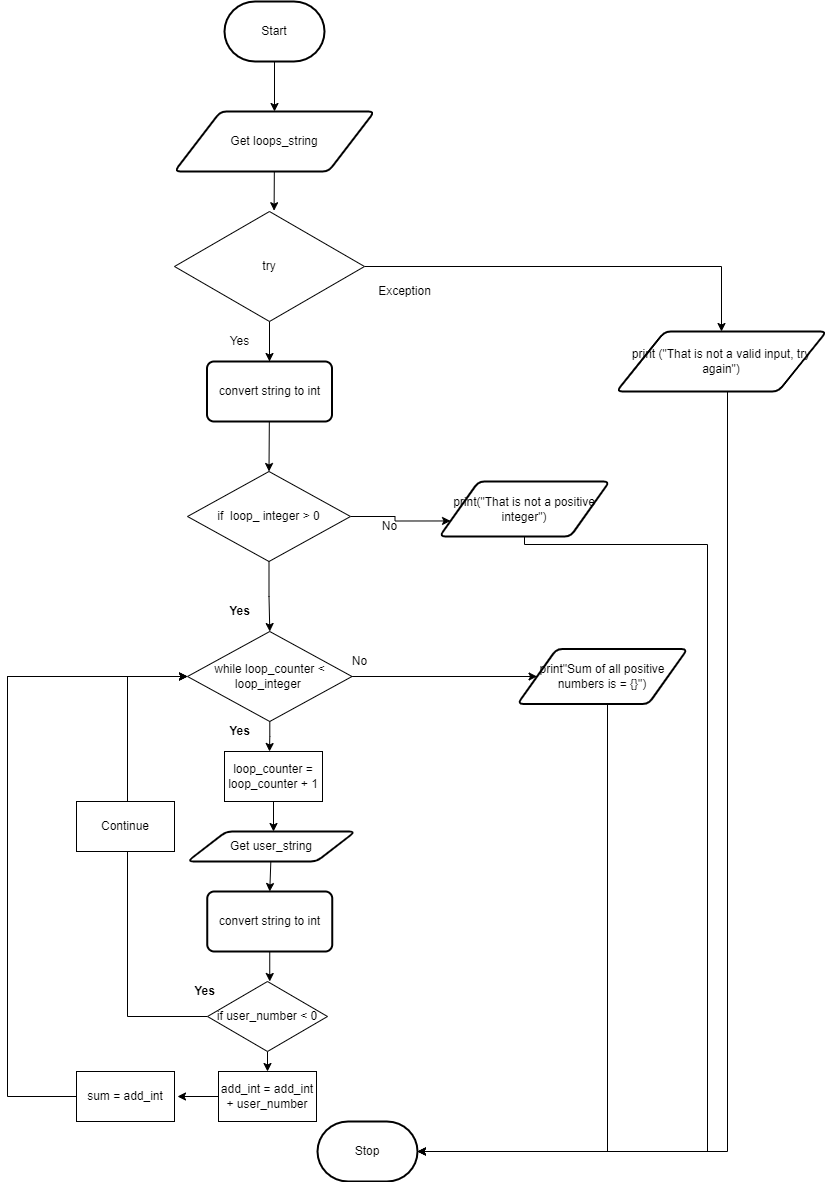

The diagram above was exported from draw.io. Its source (the exported page's mxGraphModel, read from the mxfile embedded in the PNG):
<mxGraphModel dx="1922" dy="550" grid="1" gridSize="10" guides="1" tooltips="1" connect="1" arrows="1" fold="1" page="1" pageScale="1" pageWidth="827" pageHeight="1169" math="0" shadow="0">
  <root>
    <mxCell id="0" />
    <mxCell id="1" parent="0" />
    <mxCell id="118" style="edgeStyle=orthogonalEdgeStyle;rounded=0;html=1;entryX=0.5;entryY=0;entryDx=0;entryDy=0;fontFamily=Helvetica;fontSize=12;fontColor=#F0F0F0;" parent="1" source="25" target="117" edge="1">
      <mxGeometry relative="1" as="geometry" />
    </mxCell>
    <mxCell id="96" style="edgeStyle=none;html=1;entryX=0.5;entryY=0;entryDx=0;entryDy=0;" parent="1" source="2" target="3" edge="1">
      <mxGeometry relative="1" as="geometry" />
    </mxCell>
    <mxCell id="2" value="Start" style="strokeWidth=2;html=1;shape=mxgraph.flowchart.terminator;whiteSpace=wrap;" parent="1" vertex="1">
      <mxGeometry x="217" y="70" width="100" height="60" as="geometry" />
    </mxCell>
    <mxCell id="6" style="edgeStyle=none;html=1;entryX=0.58;entryY=-0.013;entryDx=0;entryDy=0;entryPerimeter=0;" parent="1" source="3" edge="1">
      <mxGeometry relative="1" as="geometry">
        <mxPoint x="266.6" y="279.22" as="targetPoint" />
      </mxGeometry>
    </mxCell>
    <mxCell id="3" value="Get loops_string" style="shape=parallelogram;html=1;strokeWidth=2;perimeter=parallelogramPerimeter;whiteSpace=wrap;rounded=1;arcSize=12;size=0.23;" parent="1" vertex="1">
      <mxGeometry x="167" y="180" width="200" height="60" as="geometry" />
    </mxCell>
    <mxCell id="8" style="edgeStyle=none;html=1;entryX=0.5;entryY=0;entryDx=0;entryDy=0;" parent="1" edge="1">
      <mxGeometry relative="1" as="geometry">
        <mxPoint x="257" y="340" as="sourcePoint" />
        <mxPoint x="262" y="380" as="targetPoint" />
      </mxGeometry>
    </mxCell>
    <mxCell id="9" value="Stop" style="strokeWidth=2;html=1;shape=mxgraph.flowchart.terminator;whiteSpace=wrap;" parent="1" vertex="1">
      <mxGeometry x="310" y="1190" width="100" height="60" as="geometry" />
    </mxCell>
    <mxCell id="21" style="edgeStyle=none;html=1;" parent="1" source="18" edge="1">
      <mxGeometry relative="1" as="geometry">
        <mxPoint x="259.5" y="490" as="targetPoint" />
      </mxGeometry>
    </mxCell>
    <mxCell id="18" value="convert string to int" style="rounded=1;whiteSpace=wrap;html=1;absoluteArcSize=1;arcSize=14;strokeWidth=2;" parent="1" vertex="1">
      <mxGeometry x="199.5" y="430" width="125" height="60" as="geometry" />
    </mxCell>
    <mxCell id="26" style="edgeStyle=none;html=1;entryX=0.5;entryY=0;entryDx=0;entryDy=0;labelPosition=center;verticalLabelPosition=middle;align=center;verticalAlign=middle;" parent="1" source="25" target="18" edge="1">
      <mxGeometry relative="1" as="geometry" />
    </mxCell>
    <mxCell id="27" style="edgeStyle=orthogonalEdgeStyle;html=1;strokeColor=none;rounded=0;" parent="1" source="25" edge="1">
      <mxGeometry relative="1" as="geometry">
        <mxPoint x="447" y="335" as="targetPoint" />
      </mxGeometry>
    </mxCell>
    <mxCell id="55" style="edgeStyle=orthogonalEdgeStyle;html=1;entryX=0.5;entryY=0;entryDx=0;entryDy=0;rounded=0;" parent="1" source="25" target="52" edge="1">
      <mxGeometry relative="1" as="geometry" />
    </mxCell>
    <mxCell id="25" value="try" style="rhombus;whiteSpace=wrap;html=1;" parent="1" vertex="1">
      <mxGeometry x="167" y="280" width="190" height="110" as="geometry" />
    </mxCell>
    <mxCell id="33" value="Yes" style="text;html=1;resizable=0;autosize=1;align=center;verticalAlign=middle;points=[];fillColor=none;strokeColor=none;rounded=0;" parent="1" vertex="1">
      <mxGeometry x="212" y="400" width="40" height="20" as="geometry" />
    </mxCell>
    <mxCell id="34" value="Exception" style="text;html=1;resizable=0;autosize=1;align=center;verticalAlign=middle;points=[];fillColor=none;strokeColor=none;rounded=0;" parent="1" vertex="1">
      <mxGeometry x="362" y="350" width="70" height="20" as="geometry" />
    </mxCell>
    <mxCell id="113" style="edgeStyle=orthogonalEdgeStyle;rounded=0;html=1;entryX=0.5;entryY=0;entryDx=0;entryDy=0;fontFamily=Helvetica;fontSize=12;fontColor=#F0F0F0;" parent="1" source="37" edge="1">
      <mxGeometry relative="1" as="geometry">
        <mxPoint x="262" y="820" as="targetPoint" />
      </mxGeometry>
    </mxCell>
    <mxCell id="119" style="edgeStyle=orthogonalEdgeStyle;rounded=0;html=1;fontFamily=Helvetica;fontSize=12;fontColor=#F0F0F0;" parent="1" source="37" target="53" edge="1">
      <mxGeometry relative="1" as="geometry" />
    </mxCell>
    <mxCell id="37" value="while loop_counter &amp;lt; loop_integer&amp;nbsp;" style="rhombus;whiteSpace=wrap;html=1;direction=west;" parent="1" vertex="1">
      <mxGeometry x="180" y="700" width="164.5" height="90" as="geometry" />
    </mxCell>
    <mxCell id="45" value="No" style="text;html=1;resizable=0;autosize=1;align=center;verticalAlign=middle;points=[];fillColor=none;strokeColor=none;rounded=0;" parent="1" vertex="1">
      <mxGeometry x="337" y="720" width="30" height="20" as="geometry" />
    </mxCell>
    <mxCell id="139" style="edgeStyle=orthogonalEdgeStyle;rounded=0;html=1;entryX=1;entryY=0.5;entryDx=0;entryDy=0;entryPerimeter=0;" parent="1" source="52" target="9" edge="1">
      <mxGeometry relative="1" as="geometry">
        <Array as="points">
          <mxPoint x="720" y="1220" />
        </Array>
      </mxGeometry>
    </mxCell>
    <mxCell id="52" value="print (&quot;That is not a valid input, try again&quot;)" style="shape=parallelogram;html=1;strokeWidth=2;perimeter=parallelogramPerimeter;whiteSpace=wrap;rounded=1;arcSize=12;size=0.23;" parent="1" vertex="1">
      <mxGeometry x="609" y="400" width="210" height="60" as="geometry" />
    </mxCell>
    <mxCell id="138" style="edgeStyle=orthogonalEdgeStyle;html=1;rounded=0;entryX=1;entryY=0.5;entryDx=0;entryDy=0;entryPerimeter=0;" parent="1" source="53" target="9" edge="1">
      <mxGeometry relative="1" as="geometry">
        <mxPoint x="580" y="1050" as="targetPoint" />
        <Array as="points">
          <mxPoint x="600" y="1220" />
        </Array>
      </mxGeometry>
    </mxCell>
    <mxCell id="53" value="print&quot;Sum of all positive numbers is = {}&quot;)" style="shape=parallelogram;html=1;strokeWidth=2;perimeter=parallelogramPerimeter;whiteSpace=wrap;rounded=1;arcSize=12;size=0.23;" parent="1" vertex="1">
      <mxGeometry x="510" y="717.5" width="170" height="55" as="geometry" />
    </mxCell>
    <mxCell id="72" value="Yes" style="text;html=1;resizable=0;autosize=1;align=center;verticalAlign=middle;points=[];fillColor=none;strokeColor=none;rounded=0;fontStyle=1" parent="1" vertex="1">
      <mxGeometry x="212" y="790" width="40" height="20" as="geometry" />
    </mxCell>
    <mxCell id="131" style="edgeStyle=none;html=1;" parent="1" source="100" edge="1">
      <mxGeometry relative="1" as="geometry">
        <mxPoint x="266" y="900" as="targetPoint" />
      </mxGeometry>
    </mxCell>
    <mxCell id="100" value="loop_counter = loop_counter + 1" style="rounded=0;whiteSpace=wrap;html=1;" parent="1" vertex="1">
      <mxGeometry x="217" y="820" width="98" height="50" as="geometry" />
    </mxCell>
    <mxCell id="120" style="edgeStyle=orthogonalEdgeStyle;rounded=0;html=1;fontFamily=Helvetica;fontSize=12;fontColor=#F0F0F0;" parent="1" source="117" target="37" edge="1">
      <mxGeometry relative="1" as="geometry" />
    </mxCell>
    <mxCell id="123" style="edgeStyle=orthogonalEdgeStyle;rounded=0;html=1;entryX=0;entryY=0.75;entryDx=0;entryDy=0;fontFamily=Helvetica;fontSize=12;fontColor=#F0F0F0;" parent="1" source="117" target="122" edge="1">
      <mxGeometry relative="1" as="geometry" />
    </mxCell>
    <mxCell id="117" value="if&amp;nbsp; loop_ integer &amp;gt; 0" style="rhombus;whiteSpace=wrap;html=1;" parent="1" vertex="1">
      <mxGeometry x="180" y="540" width="163" height="90" as="geometry" />
    </mxCell>
    <mxCell id="126" style="edgeStyle=orthogonalEdgeStyle;rounded=0;html=1;entryX=1;entryY=0.5;entryDx=0;entryDy=0;entryPerimeter=0;fontFamily=Helvetica;fontSize=12;fontColor=#F0F0F0;" parent="1" source="122" target="9" edge="1">
      <mxGeometry relative="1" as="geometry">
        <Array as="points">
          <mxPoint x="517" y="613" />
          <mxPoint x="700" y="613" />
          <mxPoint x="700" y="1220" />
        </Array>
      </mxGeometry>
    </mxCell>
    <mxCell id="122" value="&lt;font style=&quot;font-size: 12px&quot;&gt;print(&quot;That is not a positive integer&quot;)&lt;/font&gt;" style="shape=parallelogram;html=1;strokeWidth=2;perimeter=parallelogramPerimeter;whiteSpace=wrap;rounded=1;arcSize=12;size=0.23;" parent="1" vertex="1">
      <mxGeometry x="432" y="550" width="170" height="55" as="geometry" />
    </mxCell>
    <mxCell id="124" value="No" style="text;html=1;resizable=0;autosize=1;align=center;verticalAlign=middle;points=[];fillColor=none;strokeColor=none;rounded=0;" parent="1" vertex="1">
      <mxGeometry x="367" y="585" width="30" height="20" as="geometry" />
    </mxCell>
    <mxCell id="125" value="Yes" style="text;html=1;resizable=0;autosize=1;align=center;verticalAlign=middle;points=[];fillColor=none;strokeColor=none;rounded=0;fontStyle=1" parent="1" vertex="1">
      <mxGeometry x="212" y="670" width="40" height="20" as="geometry" />
    </mxCell>
    <mxCell id="135" style="edgeStyle=none;html=1;entryX=0.5;entryY=0;entryDx=0;entryDy=0;" parent="1" source="133" target="134" edge="1">
      <mxGeometry relative="1" as="geometry" />
    </mxCell>
    <mxCell id="133" value="Get user_string" style="shape=parallelogram;html=1;strokeWidth=2;perimeter=parallelogramPerimeter;whiteSpace=wrap;rounded=1;arcSize=12;size=0.23;" parent="1" vertex="1">
      <mxGeometry x="180" y="900" width="167.75" height="30" as="geometry" />
    </mxCell>
    <mxCell id="136" style="edgeStyle=none;html=1;" parent="1" source="134" edge="1">
      <mxGeometry relative="1" as="geometry">
        <mxPoint x="262.25" y="1050" as="targetPoint" />
      </mxGeometry>
    </mxCell>
    <mxCell id="134" value="convert string to int" style="rounded=1;whiteSpace=wrap;html=1;absoluteArcSize=1;arcSize=14;strokeWidth=2;" parent="1" vertex="1">
      <mxGeometry x="199.75" y="960" width="125" height="60" as="geometry" />
    </mxCell>
    <mxCell id="140" style="edgeStyle=orthogonalEdgeStyle;rounded=0;html=1;entryX=1;entryY=0.5;entryDx=0;entryDy=0;" parent="1" source="137" target="37" edge="1">
      <mxGeometry relative="1" as="geometry">
        <mxPoint x="100" y="880" as="targetPoint" />
        <Array as="points">
          <mxPoint x="120" y="1085" />
          <mxPoint x="120" y="745" />
        </Array>
      </mxGeometry>
    </mxCell>
    <mxCell id="143" style="edgeStyle=orthogonalEdgeStyle;rounded=0;html=1;" parent="1" source="137" edge="1">
      <mxGeometry relative="1" as="geometry">
        <mxPoint x="260" y="1140" as="targetPoint" />
      </mxGeometry>
    </mxCell>
    <mxCell id="137" value="if user_number &amp;lt; 0" style="rhombus;whiteSpace=wrap;html=1;" parent="1" vertex="1">
      <mxGeometry x="200" y="1050" width="120" height="70" as="geometry" />
    </mxCell>
    <mxCell id="141" value="Continue" style="rounded=0;whiteSpace=wrap;html=1;" parent="1" vertex="1">
      <mxGeometry x="69" y="870" width="98" height="50" as="geometry" />
    </mxCell>
    <mxCell id="142" value="Yes" style="text;html=1;resizable=0;autosize=1;align=center;verticalAlign=middle;points=[];fillColor=none;strokeColor=none;rounded=0;fontStyle=1" parent="1" vertex="1">
      <mxGeometry x="177" y="1050" width="40" height="20" as="geometry" />
    </mxCell>
    <mxCell id="145" style="edgeStyle=none;html=1;" edge="1" parent="1" source="144">
      <mxGeometry relative="1" as="geometry">
        <mxPoint x="170" y="1165" as="targetPoint" />
      </mxGeometry>
    </mxCell>
    <mxCell id="144" value="add_int = add_int + user_number" style="rounded=0;whiteSpace=wrap;html=1;" vertex="1" parent="1">
      <mxGeometry x="211" y="1140" width="98" height="50" as="geometry" />
    </mxCell>
    <mxCell id="151" style="edgeStyle=orthogonalEdgeStyle;rounded=0;html=1;entryX=1;entryY=0.5;entryDx=0;entryDy=0;" edge="1" parent="1" source="146" target="37">
      <mxGeometry relative="1" as="geometry">
        <Array as="points">
          <mxPoint y="1165" />
          <mxPoint y="745" />
        </Array>
      </mxGeometry>
    </mxCell>
    <mxCell id="146" value="sum = add_int" style="rounded=0;whiteSpace=wrap;html=1;" vertex="1" parent="1">
      <mxGeometry x="69" y="1140" width="98" height="50" as="geometry" />
    </mxCell>
    <mxCell id="149" style="edgeStyle=orthogonalEdgeStyle;rounded=0;html=1;entryX=1;entryY=0.5;entryDx=0;entryDy=0;" edge="1" parent="1" target="37">
      <mxGeometry relative="1" as="geometry">
        <mxPoint y="870" as="sourcePoint" />
        <Array as="points">
          <mxPoint y="745" />
        </Array>
      </mxGeometry>
    </mxCell>
  </root>
</mxGraphModel>